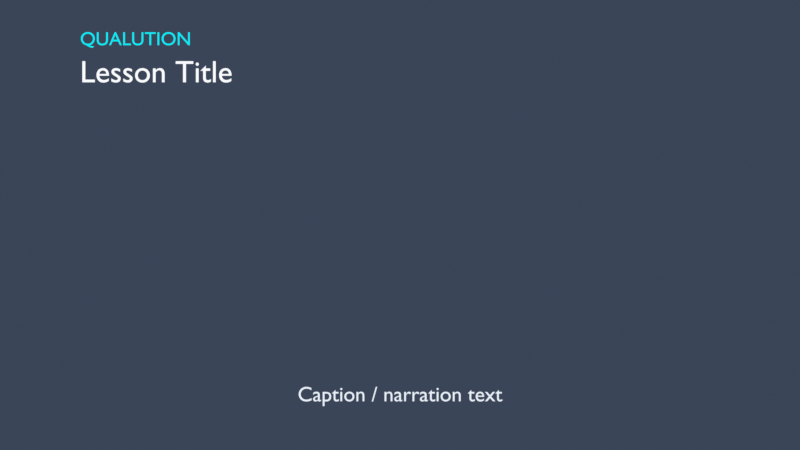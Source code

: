 # Source: QUALUTION_2D_MASTER.blend  (saved by Blender 5.2.44; exported with 4.5.12 LTS)
import bpy
from mathutils import Matrix  # noqa: F401  (used for matrix-valued properties, if any)

bpy.ops.wm.read_factory_settings(use_empty=True)
scene = bpy.context.scene
scene.name = 'QUALUTION_Master_Scene'

# ---- collections
col_qualution_master = bpy.data.collections.new('QUALUTION_MASTER'); scene.collection.children.link(col_qualution_master)
col_camera = bpy.data.collections.new('CAMERA'); col_qualution_master.children.link(col_camera)
col_background = bpy.data.collections.new('BACKGROUND'); col_qualution_master.children.link(col_background)
col_title = bpy.data.collections.new('TITLE'); col_qualution_master.children.link(col_title)
col_main_visual = bpy.data.collections.new('MAIN_VISUAL'); col_qualution_master.children.link(col_main_visual)
col_supporting_visual = bpy.data.collections.new('SUPPORTING_VISUAL'); col_qualution_master.children.link(col_supporting_visual)
col_diagram = bpy.data.collections.new('DIAGRAM'); col_qualution_master.children.link(col_diagram)
col_annotations = bpy.data.collections.new('ANNOTATIONS'); col_qualution_master.children.link(col_annotations)
col_captions = bpy.data.collections.new('CAPTIONS'); col_qualution_master.children.link(col_captions)
col_transitions = bpy.data.collections.new('TRANSITIONS'); col_qualution_master.children.link(col_transitions)
col_guides = bpy.data.collections.new('GUIDES'); col_qualution_master.children.link(col_guides)
col_guides.hide_render = True

# ---- materials (node trees are filled in below, after node groups)
mat_qualution_mat_background = bpy.data.materials.new('QUALUTION_Mat_Background')
mat_qualution_mat_titlecyan = bpy.data.materials.new('QUALUTION_Mat_TitleCyan')
mat_qualution_mat_textwhite = bpy.data.materials.new('QUALUTION_Mat_TextWhite')
mat_qualution_mat_captionslate = bpy.data.materials.new('QUALUTION_Mat_CaptionSlate')
mat_qualution_mat_transition = bpy.data.materials.new('QUALUTION_Mat_Transition')

# ---- material node trees
mat_qualution_mat_background.use_nodes = True; mat_qualution_mat_background.node_tree.nodes.clear()
_N = mat_qualution_mat_background.node_tree.nodes; _L = mat_qualution_mat_background.node_tree.links
n0 = _N.new('ShaderNodeEmission'); n0.name = 'Emission'; n0.location = (0, 0)
n0.inputs[0].default_value = (0.043, 0.059, 0.098, 1.0)
n1 = _N.new('ShaderNodeOutputMaterial'); n1.name = 'Material Output'; n1.location = (0, 0)
_L.new(n0.outputs[0], n1.inputs[0])
n1.is_active_output = True
mat_qualution_mat_titlecyan.use_nodes = True; mat_qualution_mat_titlecyan.node_tree.nodes.clear()
_N = mat_qualution_mat_titlecyan.node_tree.nodes; _L = mat_qualution_mat_titlecyan.node_tree.links
n0 = _N.new('ShaderNodeEmission'); n0.name = 'Emission'; n0.location = (0, 0)
n0.inputs[0].default_value = (0.0, 0.85, 0.95, 1.0)
n1 = _N.new('ShaderNodeOutputMaterial'); n1.name = 'Material Output'; n1.location = (0, 0)
_L.new(n0.outputs[0], n1.inputs[0])
n1.is_active_output = True
mat_qualution_mat_textwhite.use_nodes = True; mat_qualution_mat_textwhite.node_tree.nodes.clear()
_N = mat_qualution_mat_textwhite.node_tree.nodes; _L = mat_qualution_mat_textwhite.node_tree.links
n0 = _N.new('ShaderNodeEmission'); n0.name = 'Emission'; n0.location = (0, 0)
n0.inputs[0].default_value = (0.95, 0.97, 1.0, 1.0)
n1 = _N.new('ShaderNodeOutputMaterial'); n1.name = 'Material Output'; n1.location = (0, 0)
_L.new(n0.outputs[0], n1.inputs[0])
n1.is_active_output = True
mat_qualution_mat_captionslate.use_nodes = True; mat_qualution_mat_captionslate.node_tree.nodes.clear()
_N = mat_qualution_mat_captionslate.node_tree.nodes; _L = mat_qualution_mat_captionslate.node_tree.links
n0 = _N.new('ShaderNodeEmission'); n0.name = 'Emission'; n0.location = (0, 0)
n0.inputs[0].default_value = (0.8, 0.86, 0.94, 1.0)
n1 = _N.new('ShaderNodeOutputMaterial'); n1.name = 'Material Output'; n1.location = (0, 0)
_L.new(n0.outputs[0], n1.inputs[0])
n1.is_active_output = True
mat_qualution_mat_transition.use_nodes = True; mat_qualution_mat_transition.node_tree.nodes.clear()
_N = mat_qualution_mat_transition.node_tree.nodes; _L = mat_qualution_mat_transition.node_tree.links
n0 = _N.new('ShaderNodeBsdfPrincipled'); n0.name = 'Principled BSDF'; n0.location = (0, 0)
n0.inputs[0].default_value = (0.0, 0.0, 0.0, 1.0)
n0.inputs[4].default_value = 0.0
n0.inputs[10].default_value = 0.005
n1 = _N.new('ShaderNodeOutputMaterial'); n1.name = 'Material Output'; n1.location = (0, 0)
_L.new(n0.outputs[0], n1.inputs[0])
n1.is_active_output = True

# ---- cameras
cam_qualution_camera = bpy.data.cameras.new('QUALUTION_Camera')
cam_qualution_camera.type = 'ORTHO'
cam_qualution_camera.sensor_fit = 'HORIZONTAL'
cam_qualution_camera.clip_end = 100.0
cam_qualution_camera.ortho_scale = 16.0
cam_qualution_camera.show_safe_areas = True
cam_qualution_camera.show_composition_center = True

# ---- meshes
me_qualution_backgroundmesh = bpy.data.meshes.new('QUALUTION_BackgroundMesh')
me_qualution_backgroundmesh.from_pydata([(-10.0, -6.0, 0.0), (10.0, -6.0, 0.0), (10.0, 6.0, 0.0), (-10.0, 6.0, 0.0)], [], [(0, 1, 2, 3)])
me_qualution_backgroundmesh.materials.append(mat_qualution_mat_background)
me_qualution_backgroundmesh.update()
me_qualution_transitionmesh = bpy.data.meshes.new('QUALUTION_TransitionMesh')
me_qualution_transitionmesh.from_pydata([(-10.0, -6.0, 0.0), (10.0, -6.0, 0.0), (10.0, 6.0, 0.0), (-10.0, 6.0, 0.0)], [], [(0, 1, 2, 3)])
me_qualution_transitionmesh.materials.append(mat_qualution_mat_transition)
me_qualution_transitionmesh.update()
me_qualution_guide_outercanvasmargins_mesh = bpy.data.meshes.new('QUALUTION_Guide_OuterCanvasMargins_Mesh')
me_qualution_guide_outercanvasmargins_mesh.from_pydata([(-8.0, -4.5, 0.0), (8.0, -4.5, 0.0), (8.0, 4.5, 0.0), (-8.0, 4.5, 0.0)], [(0, 1), (1, 2), (2, 3), (3, 0)], [])
me_qualution_guide_outercanvasmargins_mesh.update()
me_qualution_guide_safearea_mesh = bpy.data.meshes.new('QUALUTION_Guide_SafeArea_Mesh')
me_qualution_guide_safearea_mesh.from_pydata([(-6.4, -3.6, 0.0), (6.4, -3.6, 0.0), (6.4, 3.6, 0.0), (-6.4, 3.6, 0.0)], [(0, 1), (1, 2), (2, 3), (3, 0)], [])
me_qualution_guide_safearea_mesh.update()
me_qualution_guide_headersafe_mesh = bpy.data.meshes.new('QUALUTION_Guide_HeaderSafe_Mesh')
me_qualution_guide_headersafe_mesh.from_pydata([(-6.4, 2.7, 0.0), (6.4, 2.7, 0.0), (6.4, 4.1, 0.0), (-6.4, 4.1, 0.0)], [(0, 1), (1, 2), (2, 3), (3, 0)], [])
me_qualution_guide_headersafe_mesh.update()
me_qualution_guide_mainvisualarea_mesh = bpy.data.meshes.new('QUALUTION_Guide_MainVisualArea_Mesh')
me_qualution_guide_mainvisualarea_mesh.from_pydata([(-6.2, -2.3, 0.0), (2.2, -2.3, 0.0), (2.2, 2.5, 0.0), (-6.2, 2.5, 0.0)], [(0, 1), (1, 2), (2, 3), (3, 0)], [])
me_qualution_guide_mainvisualarea_mesh.update()
me_qualution_guide_supportvisualarea_mesh = bpy.data.meshes.new('QUALUTION_Guide_SupportVisualArea_Mesh')
me_qualution_guide_supportvisualarea_mesh.from_pydata([(2.4, -2.3, 0.0), (6.4, -2.3, 0.0), (6.4, 2.5, 0.0), (2.4, 2.5, 0.0)], [(0, 1), (1, 2), (2, 3), (3, 0)], [])
me_qualution_guide_supportvisualarea_mesh.update()
me_qualution_guide_captionsafe_mesh = bpy.data.meshes.new('QUALUTION_Guide_CaptionSafe_Mesh')
me_qualution_guide_captionsafe_mesh.from_pydata([(-6.4, -4.1, 0.0), (6.4, -4.1, 0.0), (6.4, -2.7, 0.0), (-6.4, -2.7, 0.0)], [(0, 1), (1, 2), (2, 3), (3, 0)], [])
me_qualution_guide_captionsafe_mesh.update()

# ---- curves / text
txt_qualution_title_curve = bpy.data.curves.new('QUALUTION_Title_Curve', 'FONT')
txt_qualution_title_curve.dimensions = '2D'
txt_qualution_title_curve.body = 'QUALUTION'
txt_qualution_title_curve.materials.append(mat_qualution_mat_titlecyan)
txt_qualution_title_curve.align_y = 'TOP'
txt_qualution_title_curve.size = 0.38
txt_qualution_lessontitle_curve = bpy.data.curves.new('QUALUTION_LessonTitle_Curve', 'FONT')
txt_qualution_lessontitle_curve.dimensions = '2D'
txt_qualution_lessontitle_curve.body = 'Lesson Title'
txt_qualution_lessontitle_curve.materials.append(mat_qualution_mat_textwhite)
txt_qualution_lessontitle_curve.align_y = 'TOP'
txt_qualution_lessontitle_curve.size = 0.62
txt_qualution_caption_curve = bpy.data.curves.new('QUALUTION_Caption_Curve', 'FONT')
txt_qualution_caption_curve.dimensions = '2D'
txt_qualution_caption_curve.body = 'Caption / narration text'
txt_qualution_caption_curve.materials.append(mat_qualution_mat_captionslate)
txt_qualution_caption_curve.align_x = 'CENTER'
txt_qualution_caption_curve.align_y = 'CENTER'
txt_qualution_caption_curve.size = 0.42

# ---- objects
ob_qualution_camera = bpy.data.objects.new('QUALUTION_Camera', cam_qualution_camera)
ob_qualution_backgroundplane = bpy.data.objects.new('QUALUTION_BackgroundPlane', me_qualution_backgroundmesh)
ob_qualution_title = bpy.data.objects.new('QUALUTION_Title', txt_qualution_title_curve)
ob_qualution_lessontitle = bpy.data.objects.new('QUALUTION_LessonTitle', txt_qualution_lessontitle_curve)
ob_qualution_mainvisualanchor = bpy.data.objects.new('QUALUTION_MainVisualAnchor', None)
ob_qualution_supportvisualanchor = bpy.data.objects.new('QUALUTION_SupportVisualAnchor', None)
ob_qualution_captionanchor = bpy.data.objects.new('QUALUTION_CaptionAnchor', None)
ob_qualution_caption = bpy.data.objects.new('QUALUTION_Caption', txt_qualution_caption_curve)
ob_qualution_transitionplate = bpy.data.objects.new('QUALUTION_TransitionPlate', me_qualution_transitionmesh)
ob_qualution_guide_outercanvasmargins = bpy.data.objects.new('QUALUTION_Guide_OuterCanvasMargins', me_qualution_guide_outercanvasmargins_mesh)
ob_qualution_guide_safearea = bpy.data.objects.new('QUALUTION_Guide_SafeArea', me_qualution_guide_safearea_mesh)
ob_qualution_guide_headersafe = bpy.data.objects.new('QUALUTION_Guide_HeaderSafe', me_qualution_guide_headersafe_mesh)
ob_qualution_guide_mainvisualarea = bpy.data.objects.new('QUALUTION_Guide_MainVisualArea', me_qualution_guide_mainvisualarea_mesh)
ob_qualution_guide_supportvisualarea = bpy.data.objects.new('QUALUTION_Guide_SupportVisualArea', me_qualution_guide_supportvisualarea_mesh)
ob_qualution_guide_captionsafe = bpy.data.objects.new('QUALUTION_Guide_CaptionSafe', me_qualution_guide_captionsafe_mesh)

# ---- transforms, parenting, visibility, modifiers, constraints
ob_qualution_camera.location = (0.0, 0.0, 10.0)
ob_qualution_backgroundplane.location = (0.0, 0.0, -1.0)
ob_qualution_title.location = (-6.4, 3.9, 0.1)
ob_qualution_lessontitle.location = (-6.4, 3.35, 0.1)
ob_qualution_mainvisualanchor.location = (-2.0, 0.1, 0.0)
ob_qualution_supportvisualanchor.location = (4.4, 0.1, 0.0)
ob_qualution_supportvisualanchor.empty_display_size = 0.75
ob_qualution_captionanchor.location = (0.0, -3.4, 0.0)
ob_qualution_captionanchor.empty_display_type = 'SINGLE_ARROW'
ob_qualution_captionanchor.empty_display_size = 0.5
ob_qualution_caption.location = (0.0, -3.4, 0.1)
ob_qualution_transitionplate.location = (0.0, 0.0, 5.0)
ob_qualution_guide_outercanvasmargins.location = (0.0, 0.0, 0.05)
ob_qualution_guide_outercanvasmargins.hide_render = True
ob_qualution_guide_outercanvasmargins.display_type = 'WIRE'
ob_qualution_guide_safearea.location = (0.0, 0.0, 0.05)
ob_qualution_guide_safearea.hide_render = True
ob_qualution_guide_safearea.display_type = 'WIRE'
ob_qualution_guide_headersafe.location = (0.0, 0.0, 0.05)
ob_qualution_guide_headersafe.hide_render = True
ob_qualution_guide_headersafe.display_type = 'WIRE'
ob_qualution_guide_mainvisualarea.location = (0.0, 0.0, 0.05)
ob_qualution_guide_mainvisualarea.hide_render = True
ob_qualution_guide_mainvisualarea.display_type = 'WIRE'
ob_qualution_guide_supportvisualarea.location = (0.0, 0.0, 0.05)
ob_qualution_guide_supportvisualarea.hide_render = True
ob_qualution_guide_supportvisualarea.display_type = 'WIRE'
ob_qualution_guide_captionsafe.location = (0.0, 0.0, 0.05)
ob_qualution_guide_captionsafe.hide_render = True
ob_qualution_guide_captionsafe.display_type = 'WIRE'

# ---- collection membership
col_camera.objects.link(ob_qualution_camera)
col_background.objects.link(ob_qualution_backgroundplane)
col_title.objects.link(ob_qualution_title)
col_title.objects.link(ob_qualution_lessontitle)
col_main_visual.objects.link(ob_qualution_mainvisualanchor)
col_supporting_visual.objects.link(ob_qualution_supportvisualanchor)
col_captions.objects.link(ob_qualution_captionanchor)
col_captions.objects.link(ob_qualution_caption)
col_transitions.objects.link(ob_qualution_transitionplate)
col_guides.objects.link(ob_qualution_guide_outercanvasmargins)
col_guides.objects.link(ob_qualution_guide_safearea)
col_guides.objects.link(ob_qualution_guide_headersafe)
col_guides.objects.link(ob_qualution_guide_mainvisualarea)
col_guides.objects.link(ob_qualution_guide_supportvisualarea)
col_guides.objects.link(ob_qualution_guide_captionsafe)

# ---- scene / render settings (as saved in the file)
scene.camera = ob_qualution_camera
scene.frame_start = 1; scene.frame_end = 300; scene.frame_set(1)
scene.render.engine = 'BLENDER_EEVEE_NEXT'
scene.render.fps = 30
scene.render.bake_bias = 0.0
scene.render.bake_samples = 0
scene.render.compositor_device = 'GPU'
scene.eevee.use_volume_custom_range = False
scene.eevee.fast_gi_thickness_near = 0.1
scene.eevee.fast_gi_thickness_far = 0.0
scene.eevee.ray_tracing_options.screen_trace_thickness = 0.1
scene.view_settings.view_transform = 'Standard'
bpy.context.view_layer.update()
